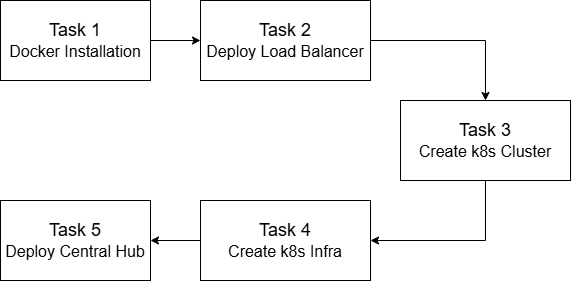

The diagram above was exported from draw.io. Its source (the exported page's mxGraphModel, read from the mxfile embedded in the PNG):
<mxGraphModel dx="1050" dy="557" grid="1" gridSize="10" guides="1" tooltips="1" connect="1" arrows="1" fold="1" page="1" pageScale="1" pageWidth="850" pageHeight="1100" math="0" shadow="0">
  <root>
    <mxCell id="0" />
    <mxCell id="1" parent="0" />
    <mxCell id="e_egwgDvRr_IWppPvZud-8" style="edgeStyle=orthogonalEdgeStyle;rounded=0;orthogonalLoop=1;jettySize=auto;html=1;exitX=1;exitY=0.5;exitDx=0;exitDy=0;entryX=0;entryY=0.5;entryDx=0;entryDy=0;" parent="1" source="e_egwgDvRr_IWppPvZud-2" target="e_egwgDvRr_IWppPvZud-3" edge="1">
      <mxGeometry relative="1" as="geometry" />
    </mxCell>
    <mxCell id="e_egwgDvRr_IWppPvZud-2" value="&lt;div&gt;&lt;font style=&quot;font-size: 18px;&quot;&gt;Task 1&lt;/font&gt;&lt;/div&gt;&lt;font size=&quot;3&quot;&gt;Docker Installation&lt;/font&gt;" style="rounded=0;whiteSpace=wrap;html=1;" parent="1" vertex="1">
      <mxGeometry x="80" y="120" width="150" height="80" as="geometry" />
    </mxCell>
    <mxCell id="e_egwgDvRr_IWppPvZud-9" style="edgeStyle=orthogonalEdgeStyle;rounded=0;orthogonalLoop=1;jettySize=auto;html=1;exitX=1;exitY=0.5;exitDx=0;exitDy=0;entryX=0.5;entryY=0;entryDx=0;entryDy=0;" parent="1" source="e_egwgDvRr_IWppPvZud-3" target="e_egwgDvRr_IWppPvZud-4" edge="1">
      <mxGeometry relative="1" as="geometry" />
    </mxCell>
    <mxCell id="e_egwgDvRr_IWppPvZud-3" value="&lt;div&gt;&lt;font style=&quot;font-size: 18px;&quot;&gt;Task 2&lt;/font&gt;&lt;/div&gt;&lt;font size=&quot;3&quot;&gt;Deploy Load Balancer&lt;/font&gt;" style="rounded=0;whiteSpace=wrap;html=1;" parent="1" vertex="1">
      <mxGeometry x="280" y="120" width="170" height="80" as="geometry" />
    </mxCell>
    <mxCell id="e_egwgDvRr_IWppPvZud-10" style="edgeStyle=orthogonalEdgeStyle;rounded=0;orthogonalLoop=1;jettySize=auto;html=1;exitX=0.5;exitY=1;exitDx=0;exitDy=0;entryX=1;entryY=0.5;entryDx=0;entryDy=0;" parent="1" source="e_egwgDvRr_IWppPvZud-4" target="e_egwgDvRr_IWppPvZud-5" edge="1">
      <mxGeometry relative="1" as="geometry" />
    </mxCell>
    <mxCell id="e_egwgDvRr_IWppPvZud-4" value="&lt;div&gt;&lt;font style=&quot;font-size: 18px;&quot;&gt;Task 3&lt;/font&gt;&lt;/div&gt;&lt;font size=&quot;3&quot;&gt;Create k8s Cluster&lt;/font&gt;" style="rounded=0;whiteSpace=wrap;html=1;" parent="1" vertex="1">
      <mxGeometry x="480" y="220" width="170" height="80" as="geometry" />
    </mxCell>
    <mxCell id="e_egwgDvRr_IWppPvZud-11" style="edgeStyle=orthogonalEdgeStyle;rounded=0;orthogonalLoop=1;jettySize=auto;html=1;exitX=0;exitY=0.5;exitDx=0;exitDy=0;entryX=1;entryY=0.5;entryDx=0;entryDy=0;" parent="1" source="e_egwgDvRr_IWppPvZud-5" target="e_egwgDvRr_IWppPvZud-6" edge="1">
      <mxGeometry relative="1" as="geometry" />
    </mxCell>
    <mxCell id="e_egwgDvRr_IWppPvZud-5" value="&lt;div&gt;&lt;font style=&quot;font-size: 18px;&quot;&gt;Task 4&lt;/font&gt;&lt;/div&gt;&lt;font size=&quot;3&quot;&gt;Create k8s Infra&lt;/font&gt;" style="rounded=0;whiteSpace=wrap;html=1;" parent="1" vertex="1">
      <mxGeometry x="280" y="320" width="170" height="80" as="geometry" />
    </mxCell>
    <mxCell id="e_egwgDvRr_IWppPvZud-6" value="&lt;div&gt;&lt;font style=&quot;font-size: 18px;&quot;&gt;Task 5&lt;/font&gt;&lt;/div&gt;&lt;font size=&quot;3&quot;&gt;Deploy Central Hub&lt;/font&gt;" style="rounded=0;whiteSpace=wrap;html=1;" parent="1" vertex="1">
      <mxGeometry x="80" y="320" width="150" height="80" as="geometry" />
    </mxCell>
  </root>
</mxGraphModel>